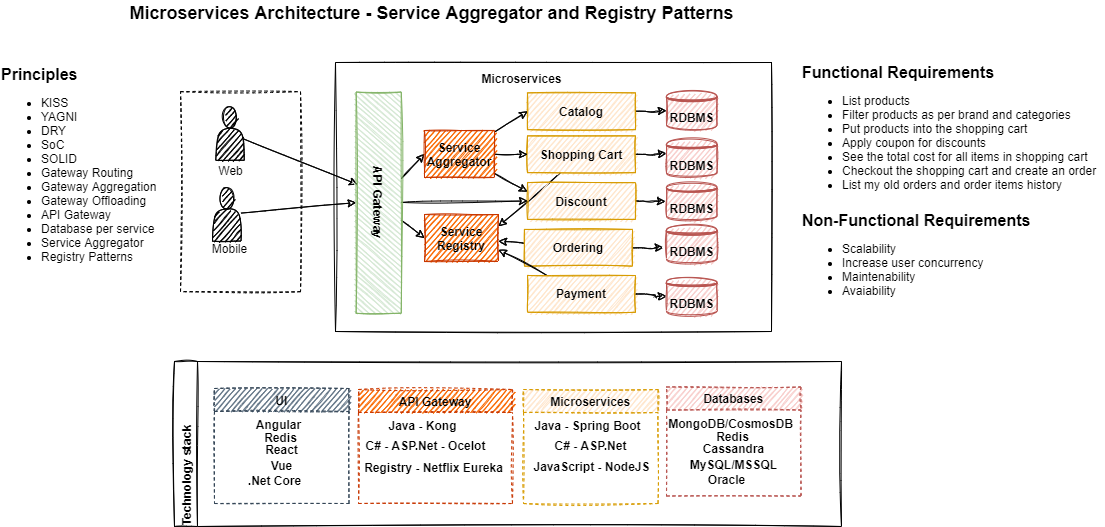

The diagram above was exported from draw.io. Its source (the exported page's mxGraphModel, read from the mxfile embedded in the PNG):
<mxGraphModel dx="1582" dy="1297" grid="0" gridSize="10" guides="1" tooltips="1" connect="1" arrows="1" fold="1" page="0" pageScale="1" pageWidth="850" pageHeight="1100" math="0" shadow="0">
  <root>
    <mxCell id="0" />
    <mxCell id="1" parent="0" />
    <mxCell id="eW7GFg_uYcOyYJDo-M7b-140" value="" style="rounded=0;whiteSpace=wrap;html=1;glass=0;labelBackgroundColor=none;sketch=1;fontSize=12;fontColor=#000000;strokeColor=#000000;fillColor=#FFFFFF;align=left;verticalAlign=middle;dashed=1;" parent="1" vertex="1">
      <mxGeometry x="-428" y="-588.87" width="120" height="200" as="geometry" />
    </mxCell>
    <mxCell id="eW7GFg_uYcOyYJDo-M7b-1" value="&lt;font style=&quot;font-size: 16px&quot;&gt;&lt;b&gt;Functional Requirements&lt;/b&gt;&lt;br&gt;&lt;ul style=&quot;font-size: 12px&quot;&gt;&lt;li&gt;List products&lt;/li&gt;&lt;li&gt;Filter products as per brand and categories&lt;/li&gt;&lt;li&gt;Put products into the shopping cart&lt;/li&gt;&lt;li&gt;Apply coupon for discounts&amp;nbsp;&lt;/li&gt;&lt;li&gt;See the total cost for all items in shopping cart&lt;/li&gt;&lt;li&gt;Checkout the shopping cart and create an order&lt;/li&gt;&lt;li&gt;List my old orders and order items history&lt;/li&gt;&lt;/ul&gt;&lt;/font&gt;" style="text;html=1;align=left;verticalAlign=middle;resizable=0;points=[];autosize=1;strokeColor=none;fillColor=none;imageHeight=10;sketch=1;" parent="1" vertex="1">
      <mxGeometry x="192" y="-618" width="304" height="142" as="geometry" />
    </mxCell>
    <mxCell id="eW7GFg_uYcOyYJDo-M7b-4" value="&lt;font style=&quot;font-size: 16px&quot;&gt;&lt;b&gt;Non-Functional Requirements&lt;/b&gt;&lt;br&gt;&lt;ul style=&quot;font-size: 12px&quot;&gt;&lt;li&gt;Scalability&lt;/li&gt;&lt;li&gt;Increase user concurrency&lt;/li&gt;&lt;li&gt;Maintenability&lt;/li&gt;&lt;li&gt;Avaiability&lt;/li&gt;&lt;/ul&gt;&lt;/font&gt;" style="text;html=1;align=left;verticalAlign=middle;resizable=0;points=[];autosize=1;strokeColor=none;fillColor=none;sketch=1;" parent="1" vertex="1">
      <mxGeometry x="192" y="-470.5" width="239" height="100" as="geometry" />
    </mxCell>
    <mxCell id="eW7GFg_uYcOyYJDo-M7b-57" value="Microservices Architecture - Service Aggregator and Registry Patterns" style="text;html=1;align=center;verticalAlign=middle;resizable=0;points=[];autosize=1;strokeColor=none;fillColor=none;fontColor=#000000;fontSize=18;fontStyle=1" parent="1" vertex="1">
      <mxGeometry x="-484" y="-680" width="613" height="26" as="geometry" />
    </mxCell>
    <mxCell id="eW7GFg_uYcOyYJDo-M7b-58" value="&lt;font style=&quot;font-size: 16px&quot;&gt;&lt;b&gt;Principles&lt;/b&gt;&lt;/font&gt;&lt;br style=&quot;font-size: 12px&quot;&gt;&lt;ul style=&quot;font-size: 12px&quot;&gt;&lt;li style=&quot;font-size: 12px&quot;&gt;KISS&lt;/li&gt;&lt;li style=&quot;font-size: 12px&quot;&gt;YAGNI&lt;/li&gt;&lt;li style=&quot;font-size: 12px&quot;&gt;DRY&lt;/li&gt;&lt;li style=&quot;font-size: 12px&quot;&gt;SoC&lt;/li&gt;&lt;li style=&quot;font-size: 12px&quot;&gt;SOLID&lt;/li&gt;&lt;li style=&quot;font-size: 12px&quot;&gt;Gateway Routing&lt;/li&gt;&lt;li style=&quot;font-size: 12px&quot;&gt;Gateway Aggregation&lt;/li&gt;&lt;li style=&quot;font-size: 12px&quot;&gt;Gateway Offloading&lt;/li&gt;&lt;li style=&quot;font-size: 12px&quot;&gt;API Gateway&lt;/li&gt;&lt;li style=&quot;font-size: 12px&quot;&gt;Database per service&lt;/li&gt;&lt;li style=&quot;font-size: 12px&quot;&gt;Service Aggregator&lt;/li&gt;&lt;li style=&quot;font-size: 12px&quot;&gt;Registry Patterns&lt;/li&gt;&lt;/ul&gt;" style="text;html=1;align=left;verticalAlign=middle;resizable=0;points=[];autosize=1;strokeColor=none;fillColor=none;fontSize=12;fontColor=#000000;spacing=1;" parent="1" vertex="1">
      <mxGeometry x="-608" y="-617" width="167" height="214" as="geometry" />
    </mxCell>
    <mxCell id="eW7GFg_uYcOyYJDo-M7b-75" value="" style="whiteSpace=wrap;html=1;glass=0;sketch=1;fillColor=#FFFFFF;strokeColor=#000000;" parent="1" vertex="1">
      <mxGeometry x="-273" y="-618" width="436" height="269" as="geometry" />
    </mxCell>
    <mxCell id="eW7GFg_uYcOyYJDo-M7b-86" value="Web" style="text;html=1;align=center;verticalAlign=middle;resizable=0;points=[];autosize=1;strokeColor=none;fillColor=none;sketch=1;" parent="1" vertex="1">
      <mxGeometry x="-396" y="-519" width="35" height="18" as="geometry" />
    </mxCell>
    <mxCell id="eW7GFg_uYcOyYJDo-M7b-168" style="edgeStyle=none;rounded=1;sketch=1;orthogonalLoop=1;jettySize=auto;html=1;entryX=0.5;entryY=1;entryDx=0;entryDy=0;fontSize=12;fontColor=#000000;endArrow=classic;endFill=0;" parent="1" source="eW7GFg_uYcOyYJDo-M7b-87" target="eW7GFg_uYcOyYJDo-M7b-161" edge="1">
      <mxGeometry relative="1" as="geometry" />
    </mxCell>
    <mxCell id="eW7GFg_uYcOyYJDo-M7b-87" value="" style="shape=actor;whiteSpace=wrap;html=1;glass=0;sketch=1;fillColor=#000000;" parent="1" vertex="1">
      <mxGeometry x="-396" y="-492.87" width="28.5" height="53.5" as="geometry" />
    </mxCell>
    <mxCell id="eW7GFg_uYcOyYJDo-M7b-88" value="Mobile" style="text;html=1;align=center;verticalAlign=middle;resizable=0;points=[];autosize=1;strokeColor=none;fillColor=none;sketch=1;" parent="1" vertex="1">
      <mxGeometry x="-401.25" y="-441" width="45" height="18" as="geometry" />
    </mxCell>
    <mxCell id="eW7GFg_uYcOyYJDo-M7b-109" value="Microservices" style="text;html=1;align=center;verticalAlign=middle;resizable=0;points=[];autosize=1;strokeColor=none;fillColor=none;fontSize=12;fontColor=#000000;fontStyle=1" parent="1" vertex="1">
      <mxGeometry x="-132.5" y="-611" width="90" height="18" as="geometry" />
    </mxCell>
    <mxCell id="eW7GFg_uYcOyYJDo-M7b-167" style="edgeStyle=none;rounded=1;sketch=1;orthogonalLoop=1;jettySize=auto;html=1;entryX=0.418;entryY=0.967;entryDx=0;entryDy=0;entryPerimeter=0;fontSize=12;fontColor=#000000;endArrow=classic;endFill=0;" parent="1" source="eW7GFg_uYcOyYJDo-M7b-113" target="eW7GFg_uYcOyYJDo-M7b-161" edge="1">
      <mxGeometry relative="1" as="geometry" />
    </mxCell>
    <mxCell id="eW7GFg_uYcOyYJDo-M7b-113" value="" style="shape=actor;whiteSpace=wrap;html=1;glass=0;sketch=1;fillColor=#000000;" parent="1" vertex="1">
      <mxGeometry x="-392.75" y="-573.75" width="28.5" height="53.5" as="geometry" />
    </mxCell>
    <mxCell id="eW7GFg_uYcOyYJDo-M7b-114" value="RDBMS" style="shape=datastore;whiteSpace=wrap;html=1;glass=0;fontStyle=1;fillColor=#f8cecc;strokeColor=#b85450;sketch=1;" parent="1" vertex="1">
      <mxGeometry x="58" y="-588.87" width="50.5" height="38" as="geometry" />
    </mxCell>
    <mxCell id="eW7GFg_uYcOyYJDo-M7b-118" style="edgeStyle=orthogonalEdgeStyle;rounded=1;sketch=1;orthogonalLoop=1;jettySize=auto;html=1;entryX=0;entryY=0.5;entryDx=0;entryDy=0;fontSize=12;fontColor=#000000;" parent="1" source="eW7GFg_uYcOyYJDo-M7b-119" edge="1" target="eW7GFg_uYcOyYJDo-M7b-114">
      <mxGeometry relative="1" as="geometry">
        <mxPoint x="48.5" y="-570" as="targetPoint" />
      </mxGeometry>
    </mxCell>
    <mxCell id="eW7GFg_uYcOyYJDo-M7b-119" value="Catalog" style="whiteSpace=wrap;html=1;glass=0;sketch=1;fillColor=#ffe6cc;strokeColor=#d79b00;fontStyle=1" parent="1" vertex="1">
      <mxGeometry x="-81" y="-587.62" width="108" height="36.75" as="geometry" />
    </mxCell>
    <mxCell id="eW7GFg_uYcOyYJDo-M7b-120" value="RDBMS" style="shape=datastore;whiteSpace=wrap;html=1;glass=0;fontStyle=1;fillColor=#f8cecc;strokeColor=#b85450;sketch=1;" parent="1" vertex="1">
      <mxGeometry x="58" y="-541" width="50.5" height="38" as="geometry" />
    </mxCell>
    <mxCell id="eW7GFg_uYcOyYJDo-M7b-121" style="edgeStyle=orthogonalEdgeStyle;rounded=1;sketch=1;orthogonalLoop=1;jettySize=auto;html=1;fontSize=12;fontColor=#000000;" parent="1" source="eW7GFg_uYcOyYJDo-M7b-122" edge="1">
      <mxGeometry relative="1" as="geometry">
        <mxPoint x="58" y="-527" as="targetPoint" />
      </mxGeometry>
    </mxCell>
    <mxCell id="JdQeUiRzVKJ9n8LHmng6-8" style="edgeStyle=none;rounded=1;sketch=1;orthogonalLoop=1;jettySize=auto;html=1;entryX=1;entryY=0.25;entryDx=0;entryDy=0;fontSize=12;fontColor=#000000;endArrow=classic;endFill=0;" edge="1" parent="1" source="eW7GFg_uYcOyYJDo-M7b-122" target="JdQeUiRzVKJ9n8LHmng6-4">
      <mxGeometry relative="1" as="geometry" />
    </mxCell>
    <mxCell id="eW7GFg_uYcOyYJDo-M7b-122" value="Shopping Cart" style="whiteSpace=wrap;html=1;glass=0;sketch=1;fillColor=#ffe6cc;strokeColor=#d79b00;fontStyle=1" parent="1" vertex="1">
      <mxGeometry x="-81" y="-544.62" width="108" height="36.75" as="geometry" />
    </mxCell>
    <mxCell id="eW7GFg_uYcOyYJDo-M7b-123" value="RDBMS" style="shape=datastore;whiteSpace=wrap;html=1;glass=0;fontStyle=1;fillColor=#f8cecc;strokeColor=#b85450;sketch=1;" parent="1" vertex="1">
      <mxGeometry x="58" y="-497.87" width="50.5" height="38" as="geometry" />
    </mxCell>
    <mxCell id="eW7GFg_uYcOyYJDo-M7b-124" style="edgeStyle=orthogonalEdgeStyle;rounded=1;sketch=1;orthogonalLoop=1;jettySize=auto;html=1;fontSize=12;fontColor=#000000;" parent="1" source="eW7GFg_uYcOyYJDo-M7b-125" edge="1">
      <mxGeometry relative="1" as="geometry">
        <mxPoint x="57" y="-479" as="targetPoint" />
      </mxGeometry>
    </mxCell>
    <mxCell id="eW7GFg_uYcOyYJDo-M7b-125" value="Discount" style="whiteSpace=wrap;html=1;glass=0;sketch=1;fillColor=#ffe6cc;strokeColor=#d79b00;fontStyle=1" parent="1" vertex="1">
      <mxGeometry x="-81" y="-497.87" width="108" height="36.75" as="geometry" />
    </mxCell>
    <mxCell id="eW7GFg_uYcOyYJDo-M7b-126" value="RDBMS" style="shape=datastore;whiteSpace=wrap;html=1;glass=0;fontStyle=1;fillColor=#f8cecc;strokeColor=#b85450;sketch=1;" parent="1" vertex="1">
      <mxGeometry x="58" y="-455" width="50.5" height="38" as="geometry" />
    </mxCell>
    <mxCell id="eW7GFg_uYcOyYJDo-M7b-127" style="edgeStyle=orthogonalEdgeStyle;rounded=1;sketch=1;orthogonalLoop=1;jettySize=auto;html=1;fontSize=12;fontColor=#000000;" parent="1" source="eW7GFg_uYcOyYJDo-M7b-128" edge="1">
      <mxGeometry relative="1" as="geometry">
        <mxPoint x="55" y="-433" as="targetPoint" />
      </mxGeometry>
    </mxCell>
    <mxCell id="JdQeUiRzVKJ9n8LHmng6-6" value="" style="edgeStyle=none;rounded=1;sketch=1;orthogonalLoop=1;jettySize=auto;html=1;fontSize=12;fontColor=#000000;endArrow=classic;endFill=0;" edge="1" parent="1" source="eW7GFg_uYcOyYJDo-M7b-128" target="JdQeUiRzVKJ9n8LHmng6-4">
      <mxGeometry relative="1" as="geometry" />
    </mxCell>
    <mxCell id="eW7GFg_uYcOyYJDo-M7b-128" value="Ordering" style="whiteSpace=wrap;html=1;glass=0;sketch=1;fillColor=#ffe6cc;strokeColor=#d79b00;fontStyle=1" parent="1" vertex="1">
      <mxGeometry x="-84" y="-451.07" width="108" height="36.75" as="geometry" />
    </mxCell>
    <mxCell id="eW7GFg_uYcOyYJDo-M7b-129" value="RDBMS" style="shape=datastore;whiteSpace=wrap;html=1;glass=0;fontStyle=1;fillColor=#f8cecc;strokeColor=#b85450;sketch=1;" parent="1" vertex="1">
      <mxGeometry x="58" y="-403" width="50.5" height="38" as="geometry" />
    </mxCell>
    <mxCell id="eW7GFg_uYcOyYJDo-M7b-130" style="edgeStyle=orthogonalEdgeStyle;rounded=1;sketch=1;orthogonalLoop=1;jettySize=auto;html=1;entryX=0;entryY=0.5;entryDx=0;entryDy=0;fontSize=12;fontColor=#000000;" parent="1" source="eW7GFg_uYcOyYJDo-M7b-131" edge="1" target="eW7GFg_uYcOyYJDo-M7b-129">
      <mxGeometry relative="1" as="geometry">
        <mxPoint x="48.5" y="-382.13" as="targetPoint" />
      </mxGeometry>
    </mxCell>
    <mxCell id="JdQeUiRzVKJ9n8LHmng6-7" style="edgeStyle=none;rounded=1;sketch=1;orthogonalLoop=1;jettySize=auto;html=1;entryX=1;entryY=0.75;entryDx=0;entryDy=0;fontSize=12;fontColor=#000000;endArrow=classic;endFill=0;" edge="1" parent="1" source="eW7GFg_uYcOyYJDo-M7b-131" target="JdQeUiRzVKJ9n8LHmng6-4">
      <mxGeometry relative="1" as="geometry" />
    </mxCell>
    <mxCell id="eW7GFg_uYcOyYJDo-M7b-131" value="Payment" style="whiteSpace=wrap;html=1;glass=0;sketch=1;fillColor=#ffe6cc;strokeColor=#d79b00;fontStyle=1" parent="1" vertex="1">
      <mxGeometry x="-81" y="-405" width="108" height="36.75" as="geometry" />
    </mxCell>
    <mxCell id="eW7GFg_uYcOyYJDo-M7b-142" value="Technology stack" style="swimlane;horizontal=0;glass=0;labelBackgroundColor=none;sketch=1;fontSize=12;fontColor=#000000;strokeColor=#000000;fillColor=#FFFFFF;align=left;verticalAlign=middle;" parent="1" vertex="1">
      <mxGeometry x="-434" y="-319" width="667" height="165" as="geometry" />
    </mxCell>
    <mxCell id="eW7GFg_uYcOyYJDo-M7b-143" value="Databases" style="swimlane;glass=0;dashed=1;labelBackgroundColor=none;sketch=1;fontSize=12;strokeColor=#b85450;fillColor=#f8cecc;align=center;verticalAlign=middle;labelPosition=center;verticalLabelPosition=middle;" parent="eW7GFg_uYcOyYJDo-M7b-142" vertex="1">
      <mxGeometry x="492" y="25.5" width="134.5" height="109" as="geometry" />
    </mxCell>
    <mxCell id="eW7GFg_uYcOyYJDo-M7b-144" value="MongoDB/CosmosDB" style="text;html=1;align=center;verticalAlign=middle;resizable=0;points=[];autosize=1;strokeColor=none;fillColor=none;fontSize=12;fontColor=#000000;fontStyle=1" parent="eW7GFg_uYcOyYJDo-M7b-143" vertex="1">
      <mxGeometry x="-4" y="27" width="135" height="18" as="geometry" />
    </mxCell>
    <mxCell id="eW7GFg_uYcOyYJDo-M7b-145" value="Redis" style="text;html=1;align=center;verticalAlign=middle;resizable=0;points=[];autosize=1;strokeColor=none;fillColor=none;fontSize=12;fontColor=#000000;fontStyle=1" parent="eW7GFg_uYcOyYJDo-M7b-143" vertex="1">
      <mxGeometry x="44" y="40" width="43" height="18" as="geometry" />
    </mxCell>
    <mxCell id="eW7GFg_uYcOyYJDo-M7b-146" value="Cassandra" style="text;html=1;align=center;verticalAlign=middle;resizable=0;points=[];autosize=1;strokeColor=none;fillColor=none;fontSize=12;fontColor=#000000;fontStyle=1" parent="eW7GFg_uYcOyYJDo-M7b-143" vertex="1">
      <mxGeometry x="31" y="52" width="71" height="18" as="geometry" />
    </mxCell>
    <mxCell id="eW7GFg_uYcOyYJDo-M7b-147" value="MySQL/MSSQL" style="text;html=1;align=center;verticalAlign=middle;resizable=0;points=[];autosize=1;strokeColor=none;fillColor=none;fontSize=12;fontColor=#000000;fontStyle=1" parent="eW7GFg_uYcOyYJDo-M7b-143" vertex="1">
      <mxGeometry x="18.5" y="68" width="97" height="18" as="geometry" />
    </mxCell>
    <mxCell id="eW7GFg_uYcOyYJDo-M7b-148" value="Oracle" style="text;html=1;align=center;verticalAlign=middle;resizable=0;points=[];autosize=1;strokeColor=none;fillColor=none;fontSize=12;fontColor=#000000;fontStyle=1" parent="eW7GFg_uYcOyYJDo-M7b-143" vertex="1">
      <mxGeometry x="36" y="83" width="47" height="18" as="geometry" />
    </mxCell>
    <mxCell id="eW7GFg_uYcOyYJDo-M7b-149" value="Microservices" style="swimlane;glass=0;dashed=1;labelBackgroundColor=none;sketch=1;fontSize=12;strokeColor=#d79b00;fillColor=#ffe6cc;align=center;verticalAlign=middle;labelPosition=center;verticalLabelPosition=middle;" parent="eW7GFg_uYcOyYJDo-M7b-142" vertex="1">
      <mxGeometry x="349" y="28" width="134.5" height="114" as="geometry" />
    </mxCell>
    <mxCell id="eW7GFg_uYcOyYJDo-M7b-150" value="Java - Spring Boot" style="text;html=1;align=center;verticalAlign=middle;resizable=0;points=[];autosize=1;strokeColor=none;fillColor=none;fontSize=12;fontColor=#000000;fontStyle=1" parent="eW7GFg_uYcOyYJDo-M7b-149" vertex="1">
      <mxGeometry x="6" y="27" width="116" height="18" as="geometry" />
    </mxCell>
    <mxCell id="eW7GFg_uYcOyYJDo-M7b-152" value="C# - ASP.Net" style="text;html=1;align=center;verticalAlign=middle;resizable=0;points=[];autosize=1;strokeColor=none;fillColor=none;fontSize=12;fontColor=#000000;fontStyle=1" parent="eW7GFg_uYcOyYJDo-M7b-149" vertex="1">
      <mxGeometry x="26" y="47" width="81" height="18" as="geometry" />
    </mxCell>
    <mxCell id="eW7GFg_uYcOyYJDo-M7b-153" value="JavaScript - NodeJS" style="text;html=1;align=center;verticalAlign=middle;resizable=0;points=[];autosize=1;strokeColor=none;fillColor=none;fontSize=12;fontColor=#000000;fontStyle=1" parent="eW7GFg_uYcOyYJDo-M7b-149" vertex="1">
      <mxGeometry x="4.5" y="68" width="126" height="18" as="geometry" />
    </mxCell>
    <mxCell id="eW7GFg_uYcOyYJDo-M7b-155" value="UI" style="swimlane;glass=0;dashed=1;labelBackgroundColor=none;sketch=1;fontSize=12;strokeColor=#314354;fillColor=#647687;align=center;verticalAlign=middle;fontColor=#000000;labelPosition=center;verticalLabelPosition=middle;" parent="eW7GFg_uYcOyYJDo-M7b-142" vertex="1">
      <mxGeometry x="40" y="27" width="134.5" height="115" as="geometry" />
    </mxCell>
    <mxCell id="eW7GFg_uYcOyYJDo-M7b-156" value="Angular" style="text;html=1;align=center;verticalAlign=middle;resizable=0;points=[];autosize=1;strokeColor=none;fillColor=none;fontSize=12;fontColor=#000000;fontStyle=1" parent="eW7GFg_uYcOyYJDo-M7b-155" vertex="1">
      <mxGeometry x="36" y="27" width="55" height="18" as="geometry" />
    </mxCell>
    <mxCell id="eW7GFg_uYcOyYJDo-M7b-157" value="Redis" style="text;html=1;align=center;verticalAlign=middle;resizable=0;points=[];autosize=1;strokeColor=none;fillColor=none;fontSize=12;fontColor=#000000;fontStyle=1" parent="eW7GFg_uYcOyYJDo-M7b-155" vertex="1">
      <mxGeometry x="44" y="40" width="43" height="18" as="geometry" />
    </mxCell>
    <mxCell id="eW7GFg_uYcOyYJDo-M7b-158" value="React" style="text;html=1;align=center;verticalAlign=middle;resizable=0;points=[];autosize=1;strokeColor=none;fillColor=none;fontSize=12;fontColor=#000000;fontStyle=1" parent="eW7GFg_uYcOyYJDo-M7b-155" vertex="1">
      <mxGeometry x="45" y="52" width="43" height="18" as="geometry" />
    </mxCell>
    <mxCell id="eW7GFg_uYcOyYJDo-M7b-159" value="Vue" style="text;html=1;align=center;verticalAlign=middle;resizable=0;points=[];autosize=1;strokeColor=none;fillColor=none;fontSize=12;fontColor=#000000;fontStyle=1" parent="eW7GFg_uYcOyYJDo-M7b-155" vertex="1">
      <mxGeometry x="51.5" y="68" width="31" height="18" as="geometry" />
    </mxCell>
    <mxCell id="eW7GFg_uYcOyYJDo-M7b-160" value=".Net Core" style="text;html=1;align=center;verticalAlign=middle;resizable=0;points=[];autosize=1;strokeColor=none;fillColor=none;fontSize=12;fontColor=#000000;fontStyle=1" parent="eW7GFg_uYcOyYJDo-M7b-155" vertex="1">
      <mxGeometry x="28" y="83" width="63" height="18" as="geometry" />
    </mxCell>
    <mxCell id="JdQeUiRzVKJ9n8LHmng6-14" value="API Gateway" style="swimlane;glass=0;dashed=1;labelBackgroundColor=none;sketch=1;fontSize=12;strokeColor=#C73500;fillColor=#fa6800;align=center;verticalAlign=middle;labelPosition=center;verticalLabelPosition=middle;fontColor=#000000;" vertex="1" parent="eW7GFg_uYcOyYJDo-M7b-142">
      <mxGeometry x="184" y="28" width="154" height="114" as="geometry" />
    </mxCell>
    <mxCell id="JdQeUiRzVKJ9n8LHmng6-15" value="Java - Kong" style="text;html=1;align=center;verticalAlign=middle;resizable=0;points=[];autosize=1;strokeColor=none;fillColor=none;fontSize=12;fontColor=#000000;fontStyle=1" vertex="1" parent="JdQeUiRzVKJ9n8LHmng6-14">
      <mxGeometry x="25" y="27" width="78" height="18" as="geometry" />
    </mxCell>
    <mxCell id="JdQeUiRzVKJ9n8LHmng6-16" value="C# - ASP.Net - Ocelot" style="text;html=1;align=center;verticalAlign=middle;resizable=0;points=[];autosize=1;strokeColor=none;fillColor=none;fontSize=12;fontColor=#000000;fontStyle=1" vertex="1" parent="JdQeUiRzVKJ9n8LHmng6-14">
      <mxGeometry x="2" y="47" width="129" height="18" as="geometry" />
    </mxCell>
    <mxCell id="JdQeUiRzVKJ9n8LHmng6-17" value="Registry - Netflix Eureka" style="text;html=1;align=center;verticalAlign=middle;resizable=0;points=[];autosize=1;strokeColor=none;fillColor=none;fontSize=12;fontColor=#000000;fontStyle=1" vertex="1" parent="JdQeUiRzVKJ9n8LHmng6-14">
      <mxGeometry y="68.5" width="149" height="18" as="geometry" />
    </mxCell>
    <mxCell id="JdQeUiRzVKJ9n8LHmng6-5" style="edgeStyle=none;rounded=1;sketch=1;orthogonalLoop=1;jettySize=auto;html=1;entryX=0;entryY=0.5;entryDx=0;entryDy=0;fontSize=12;fontColor=#000000;endArrow=classic;endFill=0;" edge="1" parent="1" source="eW7GFg_uYcOyYJDo-M7b-161" target="eW7GFg_uYcOyYJDo-M7b-125">
      <mxGeometry relative="1" as="geometry" />
    </mxCell>
    <mxCell id="JdQeUiRzVKJ9n8LHmng6-9" style="edgeStyle=none;rounded=1;sketch=1;orthogonalLoop=1;jettySize=auto;html=1;entryX=0;entryY=0.5;entryDx=0;entryDy=0;fontSize=12;fontColor=#000000;endArrow=classic;endFill=0;" edge="1" parent="1" source="eW7GFg_uYcOyYJDo-M7b-161" target="JdQeUiRzVKJ9n8LHmng6-4">
      <mxGeometry relative="1" as="geometry" />
    </mxCell>
    <mxCell id="JdQeUiRzVKJ9n8LHmng6-10" style="edgeStyle=none;rounded=1;sketch=1;orthogonalLoop=1;jettySize=auto;html=1;entryX=0;entryY=0.5;entryDx=0;entryDy=0;fontSize=12;fontColor=#000000;endArrow=classic;endFill=0;" edge="1" parent="1" source="eW7GFg_uYcOyYJDo-M7b-161" target="JdQeUiRzVKJ9n8LHmng6-3">
      <mxGeometry relative="1" as="geometry" />
    </mxCell>
    <mxCell id="eW7GFg_uYcOyYJDo-M7b-161" value="API Gateway" style="rounded=0;whiteSpace=wrap;html=1;glass=0;labelBackgroundColor=none;sketch=1;fontSize=12;strokeColor=#82b366;fillColor=#d5e8d4;align=center;verticalAlign=middle;rotation=90;labelPosition=center;verticalLabelPosition=middle;fontStyle=1" parent="1" vertex="1">
      <mxGeometry x="-340.44" y="-500.44" width="221.25" height="45.13" as="geometry" />
    </mxCell>
    <mxCell id="JdQeUiRzVKJ9n8LHmng6-11" style="edgeStyle=none;rounded=1;sketch=1;orthogonalLoop=1;jettySize=auto;html=1;entryX=0;entryY=0.5;entryDx=0;entryDy=0;fontSize=12;fontColor=#000000;endArrow=classic;endFill=0;" edge="1" parent="1" source="JdQeUiRzVKJ9n8LHmng6-3" target="eW7GFg_uYcOyYJDo-M7b-119">
      <mxGeometry relative="1" as="geometry" />
    </mxCell>
    <mxCell id="JdQeUiRzVKJ9n8LHmng6-12" style="edgeStyle=none;rounded=1;sketch=1;orthogonalLoop=1;jettySize=auto;html=1;entryX=0;entryY=0.5;entryDx=0;entryDy=0;fontSize=12;fontColor=#000000;endArrow=classic;endFill=0;" edge="1" parent="1" source="JdQeUiRzVKJ9n8LHmng6-3" target="eW7GFg_uYcOyYJDo-M7b-122">
      <mxGeometry relative="1" as="geometry" />
    </mxCell>
    <mxCell id="JdQeUiRzVKJ9n8LHmng6-13" style="edgeStyle=none;rounded=1;sketch=1;orthogonalLoop=1;jettySize=auto;html=1;entryX=0;entryY=0.25;entryDx=0;entryDy=0;fontSize=12;fontColor=#000000;endArrow=classic;endFill=0;" edge="1" parent="1" source="JdQeUiRzVKJ9n8LHmng6-3" target="eW7GFg_uYcOyYJDo-M7b-125">
      <mxGeometry relative="1" as="geometry" />
    </mxCell>
    <mxCell id="JdQeUiRzVKJ9n8LHmng6-3" value="Service Aggregator" style="rounded=0;whiteSpace=wrap;html=1;glass=0;labelBackgroundColor=none;sketch=1;fontSize=12;fontColor=#000000;strokeColor=#C73500;fillColor=#fa6800;align=center;verticalAlign=middle;rotation=0;labelPosition=center;verticalLabelPosition=middle;fontStyle=1" vertex="1" parent="1">
      <mxGeometry x="-184" y="-550" width="70" height="47" as="geometry" />
    </mxCell>
    <mxCell id="JdQeUiRzVKJ9n8LHmng6-4" value="Service Registry" style="rounded=0;whiteSpace=wrap;html=1;glass=0;labelBackgroundColor=none;sketch=1;fontSize=12;fontColor=#000000;strokeColor=#C73500;fillColor=#fa6800;align=center;verticalAlign=middle;rotation=0;labelPosition=center;verticalLabelPosition=middle;fontStyle=1" vertex="1" parent="1">
      <mxGeometry x="-184" y="-466" width="74" height="47" as="geometry" />
    </mxCell>
  </root>
</mxGraphModel>